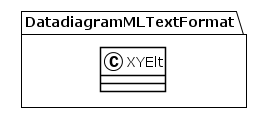

The diagram above was rendered by PlantUML. Its source (embedded in the PNG):
@startuml
!theme plain
package DatadiagramMLTextFormat {
class XYElt {
}
}
@enduml